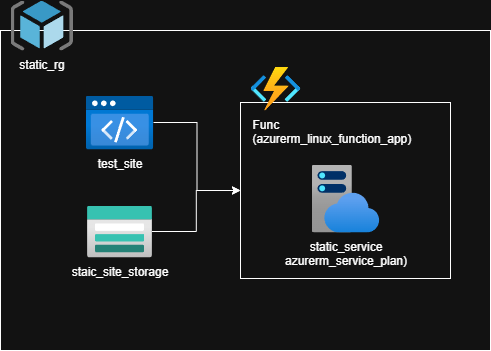

The diagram above was exported from draw.io. Its source (the exported page's mxGraphModel, read from the mxfile embedded in the PNG):
<mxGraphModel dx="786" dy="411" grid="0" gridSize="10" guides="1" tooltips="1" connect="1" arrows="1" fold="1" page="1" pageScale="1" pageWidth="827" pageHeight="1169" background="none" math="0" shadow="0">
  <root>
    <mxCell id="0" />
    <mxCell id="1" parent="0" />
    <mxCell id="KljrkE6qWwaC9_1bo4df-1" value="" style="rounded=0;whiteSpace=wrap;html=1;fillColor=none;" parent="1" vertex="1">
      <mxGeometry x="150" y="80" width="490" height="320" as="geometry" />
    </mxCell>
    <mxCell id="KljrkE6qWwaC9_1bo4df-6" value="" style="rounded=0;whiteSpace=wrap;html=1;fillColor=none;" parent="1" vertex="1">
      <mxGeometry x="390" y="152" width="210" height="176" as="geometry" />
    </mxCell>
    <mxCell id="KljrkE6qWwaC9_1bo4df-2" value="static_rg" style="image;sketch=0;aspect=fixed;html=1;points=[];align=center;fontSize=12;image=img/lib/mscae/ResourceGroup.svg;" parent="1" vertex="1">
      <mxGeometry x="160" y="50" width="62.5" height="50" as="geometry" />
    </mxCell>
    <mxCell id="nGynIfFE0gWI1aiux3uW-2" style="edgeStyle=orthogonalEdgeStyle;rounded=0;orthogonalLoop=1;jettySize=auto;html=1;entryX=0;entryY=0.5;entryDx=0;entryDy=0;" edge="1" parent="1" source="KljrkE6qWwaC9_1bo4df-3" target="KljrkE6qWwaC9_1bo4df-6">
      <mxGeometry relative="1" as="geometry" />
    </mxCell>
    <mxCell id="KljrkE6qWwaC9_1bo4df-3" value="test_site" style="image;aspect=fixed;html=1;points=[];align=center;fontSize=12;image=img/lib/azure2/preview/Static_Apps.svg;" parent="1" vertex="1">
      <mxGeometry x="235" y="145" width="68" height="54" as="geometry" />
    </mxCell>
    <mxCell id="KljrkE6qWwaC9_1bo4df-4" value="static_service&lt;div&gt;azurerm_service_plan)&lt;/div&gt;" style="image;aspect=fixed;html=1;points=[];align=center;fontSize=12;image=img/lib/azure2/app_services/App_Service_Plans.svg;" parent="1" vertex="1">
      <mxGeometry x="461" y="214" width="68" height="68" as="geometry" />
    </mxCell>
    <mxCell id="KljrkE6qWwaC9_1bo4df-5" value="Func&lt;div&gt;(azurerm_linux_function_app)&lt;/div&gt;" style="image;aspect=fixed;html=1;points=[];align=left;fontSize=12;image=img/lib/azure2/iot/Function_Apps.svg;" parent="1" vertex="1">
      <mxGeometry x="400" y="116" width="49.87" height="44" as="geometry" />
    </mxCell>
    <mxCell id="nGynIfFE0gWI1aiux3uW-3" style="edgeStyle=orthogonalEdgeStyle;rounded=0;orthogonalLoop=1;jettySize=auto;html=1;entryX=0;entryY=0.5;entryDx=0;entryDy=0;" edge="1" parent="1" source="KljrkE6qWwaC9_1bo4df-7" target="KljrkE6qWwaC9_1bo4df-6">
      <mxGeometry relative="1" as="geometry" />
    </mxCell>
    <mxCell id="KljrkE6qWwaC9_1bo4df-7" value="staic_site_storage" style="image;aspect=fixed;html=1;points=[];align=center;fontSize=12;image=img/lib/azure2/storage/Storage_Accounts.svg;" parent="1" vertex="1">
      <mxGeometry x="236.5" y="255" width="65" height="52" as="geometry" />
    </mxCell>
  </root>
</mxGraphModel>